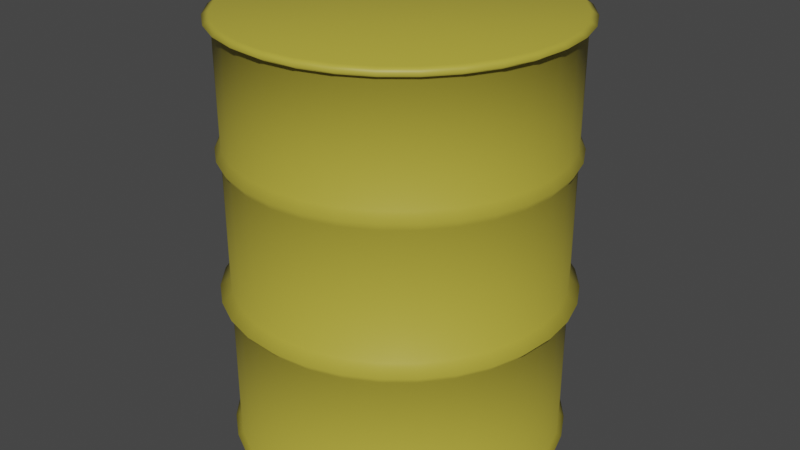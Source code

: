 # Source: Yellow_Barrel.blend  (saved by Blender 3.1.7; exported with 4.5.12 LTS)
import bpy
from mathutils import Matrix  # noqa: F401  (used for matrix-valued properties, if any)

bpy.ops.wm.read_factory_settings(use_empty=True)
scene = bpy.context.scene
scene.name = 'Scene'

# ---- collections
col_collection = bpy.data.collections.new('Collection'); scene.collection.children.link(col_collection)

# ---- materials (node trees are filled in below, after node groups)
mat_material_001 = bpy.data.materials.new('Material.001')
mat_material_001.use_transparent_shadow = False

# ---- material node trees
mat_material_001.use_nodes = True; mat_material_001.node_tree.nodes.clear()
_N = mat_material_001.node_tree.nodes; _L = mat_material_001.node_tree.links
n0 = _N.new('ShaderNodeBsdfPrincipled'); n0.name = 'Principled BSDF'; n0.location = (10, 300)
n0.distribution = 'GGX'
n0.subsurface_method = 'RANDOM_WALK_SKIN'
n0.inputs[0].default_value = (0.4735, 0.402, 0.04667, 1.0)
n0.inputs[3].default_value = 1.45
n0.inputs[27].default_value = (0.0, 0.0, 0.0, 1.0)
n0.inputs[28].default_value = 1.0
n1 = _N.new('ShaderNodeOutputMaterial'); n1.name = 'Material Output'; n1.location = (300, 300)
_L.new(n0.outputs[0], n1.inputs[0])
n1.is_active_output = True

# ---- world
world_world = bpy.data.worlds.new('World'); scene.world = world_world
world_world.use_nodes = True; world_world.node_tree.nodes.clear()
_N = world_world.node_tree.nodes; _L = world_world.node_tree.links
n0 = _N.new('ShaderNodeOutputWorld'); n0.name = 'World Output'; n0.location = (300, 300)
n1 = _N.new('ShaderNodeBackground'); n1.name = 'Background'; n1.location = (10, 300)
n1.inputs[0].default_value = (0.05088, 0.05088, 0.05088, 1.0)
_L.new(n1.outputs[0], n0.inputs[0])
n0.is_active_output = True
world_world.color = (0.05088, 0.05088, 0.05088)
world_world.use_sun_shadow = False
world_world.sun_shadow_jitter_overblur = 0.0

# ---- meshes
me_cylinder = bpy.data.meshes.new('Cylinder')
me_cylinder.from_pydata([(0.0, 1.0, -1.0), (0.0, 1.0, 1.0), (0.1951, 0.9808, -1.0), (0.1951, 0.9808, 1.0), (0.3827, 0.9239, -1.0), (0.3827, 0.9239, 1.0), (0.5556, 0.8315, -1.0), (0.5556, 0.8315, 1.0), (0.7071, 0.7071, -1.0), (0.7071, 0.7071, 1.0), (0.8315, 0.5556, -1.0), (0.8315, 0.5556, 1.0), (0.9239, 0.3827, -1.0), (0.9239, 0.3827, 1.0), (0.9808, 0.1951, -1.0), (0.9808, 0.1951, 1.0), (1.0, -4.371e-08, -1.0), (1.0, -4.371e-08, 1.0), (0.9808, -0.1951, -1.0), (0.9808, -0.1951, 1.0), (0.9239, -0.3827, -1.0), (0.9239, -0.3827, 1.0), (0.8315, -0.5556, -1.0), (0.8315, -0.5556, 1.0), (0.7071, -0.7071, -1.0), (0.7071, -0.7071, 1.0), (0.5556, -0.8315, -1.0), (0.5556, -0.8315, 1.0), (0.3827, -0.9239, -1.0), (0.3827, -0.9239, 1.0), (0.1951, -0.9808, -1.0), (0.1951, -0.9808, 1.0), (-8.742e-08, -1.0, -1.0), (-8.742e-08, -1.0, 1.0), (-0.1951, -0.9808, -1.0), (-0.1951, -0.9808, 1.0), (-0.3827, -0.9239, -1.0), (-0.3827, -0.9239, 1.0), (-0.5556, -0.8315, -1.0), (-0.5556, -0.8315, 1.0), (-0.7071, -0.7071, -1.0), (-0.7071, -0.7071, 1.0), (-0.8315, -0.5556, -1.0), (-0.8315, -0.5556, 1.0), (-0.9239, -0.3827, -1.0), (-0.9239, -0.3827, 1.0), (-0.9808, -0.1951, -1.0), (-0.9808, -0.1951, 1.0), (-1.0, 1.192e-08, -1.0), (-1.0, 1.192e-08, 1.0), (-0.9808, 0.1951, -1.0), (-0.9808, 0.1951, 1.0), (-0.9239, 0.3827, -1.0), (-0.9239, 0.3827, 1.0), (-0.8315, 0.5556, -1.0), (-0.8315, 0.5556, 1.0), (-0.7071, 0.7071, -1.0), (-0.7071, 0.7071, 1.0), (-0.5556, 0.8315, -1.0), (-0.5556, 0.8315, 1.0), (-0.3827, 0.9239, -1.0), (-0.3827, 0.9239, 1.0), (-0.1951, 0.9808, -1.0), (-0.1951, 0.9808, 1.0), (-1.094e-09, 1.061, -0.2642), (-4.432e-10, 1.031, 0.4024), (0.2012, 1.011, 0.4024), (0.207, 1.041, -0.2642), (0.3946, 0.9527, 0.4024), (0.4061, 0.9805, -0.2642), (0.5729, 0.8574, 0.4024), (0.5896, 0.8824, -0.2642), (0.7291, 0.7291, 0.4024), (0.7504, 0.7504, -0.2642), (0.8574, 0.5729, 0.4024), (0.8824, 0.5896, -0.2642), (0.9527, 0.3946, 0.4024), (0.9805, 0.4061, -0.2642), (1.011, 0.2012, 0.4024), (1.041, 0.207, -0.2642), (1.031, -4.447e-08, 0.4024), (1.061, -4.54e-08, -0.2642), (1.011, -0.2012, 0.4024), (1.041, -0.207, -0.2642), (0.9527, -0.3946, 0.4024), (0.9805, -0.4061, -0.2642), (0.8574, -0.5729, 0.4024), (0.8824, -0.5896, -0.2642), (0.7291, -0.7291, 0.4024), (0.7504, -0.7504, -0.2642), (0.5729, -0.8574, 0.4024), (0.5896, -0.8824, -0.2642), (0.3946, -0.9527, 0.4024), (0.4061, -0.9805, -0.2642), (0.2012, -1.011, 0.4024), (0.207, -1.041, -0.2642), (-9.059e-08, -1.031, 0.4024), (-9.387e-08, -1.061, -0.2642), (-0.2012, -1.011, 0.4024), (-0.207, -1.041, -0.2642), (-0.3946, -0.9527, 0.4024), (-0.4061, -0.9805, -0.2642), (-0.5729, -0.8574, 0.4024), (-0.5896, -0.8824, -0.2642), (-0.7291, -0.7291, 0.4024), (-0.7504, -0.7504, -0.2642), (-0.8574, -0.5729, 0.4024), (-0.8824, -0.5896, -0.2642), (-0.9527, -0.3946, 0.4024), (-0.9805, -0.4061, -0.2642), (-1.011, -0.2012, 0.4024), (-1.041, -0.207, -0.2642), (-1.031, 1.29e-08, 0.4024), (-1.061, 1.365e-08, -0.2642), (-1.011, 0.2012, 0.4024), (-1.041, 0.207, -0.2642), (-0.9527, 0.3946, 0.4024), (-0.9805, 0.4061, -0.2642), (-0.8574, 0.5729, 0.4024), (-0.8824, 0.5896, -0.2642), (-0.7291, 0.7291, 0.4024), (-0.7504, 0.7504, -0.2642), (-0.5729, 0.8574, 0.4024), (-0.5896, 0.8824, -0.2642), (-0.3946, 0.9527, 0.4024), (-0.4061, 0.9805, -0.2642), (-0.2012, 1.011, 0.4024), (-0.207, 1.041, -0.2642), (0.0, 1.0, 0.4434), (0.1951, 0.9808, 0.4434), (0.3827, 0.9239, 0.4434), (0.5556, 0.8315, 0.4434), (0.7071, 0.7071, 0.4434), (0.8315, 0.5556, 0.4434), (0.9239, 0.3827, 0.4434), (0.9808, 0.1951, 0.4434), (1.0, -4.371e-08, 0.4434), (0.9808, -0.1951, 0.4434), (0.9239, -0.3827, 0.4434), (0.8315, -0.5556, 0.4434), (0.7071, -0.7071, 0.4434), (0.5556, -0.8315, 0.4434), (0.3827, -0.9239, 0.4434), (0.1951, -0.9808, 0.4434), (-8.742e-08, -1.0, 0.4434), (-0.1951, -0.9808, 0.4434), (-0.3827, -0.9239, 0.4434), (-0.5556, -0.8315, 0.4434), (-0.7071, -0.7071, 0.4434), (-0.8315, -0.5556, 0.4434), (-0.9239, -0.3827, 0.4434), (-0.9808, -0.1951, 0.4434), (-1.0, 1.192e-08, 0.4434), (-0.9808, 0.1951, 0.4434), (-0.9239, 0.3827, 0.4434), (-0.8315, 0.5556, 0.4434), (-0.7071, 0.7071, 0.4434), (-0.5556, 0.8315, 0.4434), (-0.3827, 0.9239, 0.4434), (-0.1951, 0.9808, 0.4434), (0.0, 1.0, 0.3659), (0.1951, 0.9808, 0.3659), (0.3827, 0.9239, 0.3659), (0.5556, 0.8315, 0.3659), (0.7071, 0.7071, 0.3659), (0.8315, 0.5556, 0.3659), (0.9239, 0.3827, 0.3659), (0.9808, 0.1951, 0.3659), (1.0, -4.371e-08, 0.3659), (0.9808, -0.1951, 0.3659), (0.9239, -0.3827, 0.3659), (0.8315, -0.5556, 0.3659), (0.7071, -0.7071, 0.3659), (0.5556, -0.8315, 0.3659), (0.3827, -0.9239, 0.3659), (0.1951, -0.9808, 0.3659), (-8.742e-08, -1.0, 0.3659), (-0.1951, -0.9808, 0.3659), (-0.3827, -0.9239, 0.3659), (-0.5556, -0.8315, 0.3659), (-0.7071, -0.7071, 0.3659), (-0.8315, -0.5556, 0.3659), (-0.9239, -0.3827, 0.3659), (-0.9808, -0.1951, 0.3659), (-1.0, 1.192e-08, 0.3659), (-0.9808, 0.1951, 0.3659), (-0.9239, 0.3827, 0.3659), (-0.8315, 0.5556, 0.3659), (-0.7071, 0.7071, 0.3659), (-0.5556, 0.8315, 0.3659), (-0.3827, 0.9239, 0.3659), (-0.1951, 0.9808, 0.3659), (0.1951, 0.9808, -0.2233), (0.3827, 0.9239, -0.2233), (0.5556, 0.8315, -0.2233), (0.7071, 0.7071, -0.2233), (0.8315, 0.5556, -0.2233), (0.9239, 0.3827, -0.2233), (0.9808, 0.1951, -0.2233), (1.0, -4.371e-08, -0.2233), (0.9808, -0.1951, -0.2233), (0.9239, -0.3827, -0.2233), (0.8315, -0.5556, -0.2233), (0.7071, -0.7071, -0.2233), (0.5556, -0.8315, -0.2233), (0.3827, -0.9239, -0.2233), (0.1951, -0.9808, -0.2233), (-8.742e-08, -1.0, -0.2233), (-0.1951, -0.9808, -0.2233), (-0.3827, -0.9239, -0.2233), (-0.5556, -0.8315, -0.2233), (-0.7071, -0.7071, -0.2233), (-0.8315, -0.5556, -0.2233), (-0.9239, -0.3827, -0.2233), (-0.9808, -0.1951, -0.2233), (-1.0, 1.192e-08, -0.2233), (-0.9808, 0.1951, -0.2233), (-0.9239, 0.3827, -0.2233), (-0.8315, 0.5556, -0.2233), (-0.7071, 0.7071, -0.2233), (-0.5556, 0.8315, -0.2233), (-0.3827, 0.9239, -0.2233), (-0.1951, 0.9808, -0.2233), (0.0, 1.0, -0.2233), (0.1951, 0.9808, -0.3133), (0.3827, 0.9239, -0.3133), (0.5556, 0.8315, -0.3133), (0.7071, 0.7071, -0.3133), (0.8315, 0.5556, -0.3133), (0.9239, 0.3827, -0.3133), (0.9808, 0.1951, -0.3133), (1.0, -4.371e-08, -0.3133), (0.9808, -0.1951, -0.3133), (0.9239, -0.3827, -0.3133), (0.8315, -0.5556, -0.3133), (0.7071, -0.7071, -0.3133), (0.5556, -0.8315, -0.3133), (0.3827, -0.9239, -0.3133), (0.1951, -0.9808, -0.3133), (-8.742e-08, -1.0, -0.3133), (-0.1951, -0.9808, -0.3133), (-0.3827, -0.9239, -0.3133), (-0.5556, -0.8315, -0.3133), (-0.7071, -0.7071, -0.3133), (-0.8315, -0.5556, -0.3133), (-0.9239, -0.3827, -0.3133), (-0.9808, -0.1951, -0.3133), (-1.0, 1.192e-08, -0.3133), (-0.9808, 0.1951, -0.3133), (-0.9239, 0.3827, -0.3133), (-0.8315, 0.5556, -0.3133), (-0.7071, 0.7071, -0.3133), (-0.5556, 0.8315, -0.3133), (-0.3827, 0.9239, -0.3133), (-0.1951, 0.9808, -0.3133), (0.0, 1.0, -0.3133), (0.0, 1.0, 0.9604), (0.1951, 0.9808, 0.9604), (0.3827, 0.9239, 0.9604), (0.5556, 0.8315, 0.9604), (0.7071, 0.7071, 0.9604), (0.8315, 0.5556, 0.9604), (0.9239, 0.3827, 0.9604), (0.9808, 0.1951, 0.9604), (1.0, -4.371e-08, 0.9604), (0.9808, -0.1951, 0.9604), (0.9239, -0.3827, 0.9604), (0.8315, -0.5556, 0.9604), (0.7071, -0.7071, 0.9604), (0.5556, -0.8315, 0.9604), (0.3827, -0.9239, 0.9604), (0.1951, -0.9808, 0.9604), (-8.742e-08, -1.0, 0.9604), (-0.1951, -0.9808, 0.9604), (-0.3827, -0.9239, 0.9604), (-0.5556, -0.8315, 0.9604), (-0.7071, -0.7071, 0.9604), (-0.8315, -0.5556, 0.9604), (-0.9239, -0.3827, 0.9604), (-0.9808, -0.1951, 0.9604), (-1.0, 1.192e-08, 0.9604), (-0.9808, 0.1951, 0.9604), (-0.9239, 0.3827, 0.9604), (-0.8315, 0.5556, 0.9604), (-0.7071, 0.7071, 0.9604), (-0.5556, 0.8315, 0.9604), (-0.3827, 0.9239, 0.9604), (-0.1951, 0.9808, 0.9604), (0.1951, 0.9808, -0.9687), (0.3827, 0.9239, -0.9687), (0.5556, 0.8315, -0.9687), (0.7071, 0.7071, -0.9687), (0.8315, 0.5556, -0.9687), (0.9239, 0.3827, -0.9687), (0.9808, 0.1951, -0.9687), (1.0, -4.371e-08, -0.9687), (0.9808, -0.1951, -0.9687), (0.9239, -0.3827, -0.9687), (0.8315, -0.5556, -0.9687), (0.7071, -0.7071, -0.9687), (0.5556, -0.8315, -0.9687), (0.3827, -0.9239, -0.9687), (0.1951, -0.9808, -0.9687), (-8.742e-08, -1.0, -0.9687), (-0.1951, -0.9808, -0.9687), (-0.3827, -0.9239, -0.9687), (-0.5556, -0.8315, -0.9687), (-0.7071, -0.7071, -0.9687), (-0.8315, -0.5556, -0.9687), (-0.9239, -0.3827, -0.9687), (-0.9808, -0.1951, -0.9687), (-1.0, 1.192e-08, -0.9687), (-0.9808, 0.1951, -0.9687), (-0.9239, 0.3827, -0.9687), (-0.8315, 0.5556, -0.9687), (-0.7071, 0.7071, -0.9687), (-0.5556, 0.8315, -0.9687), (-0.3827, 0.9239, -0.9687), (-0.1951, 0.9808, -0.9687), (0.0, 1.0, -0.9687), (-1.213e-09, 1.044, 0.9802), (0.2038, 1.024, 0.9802), (0.3997, 0.965, 0.9802), (0.5803, 0.8685, 0.9802), (0.7386, 0.7386, 0.9802), (0.8685, 0.5803, 0.9802), (0.965, 0.3997, 0.9802), (1.024, 0.2038, 0.9802), (1.044, -4.508e-08, 0.9802), (1.024, -0.2038, 0.9802), (0.965, -0.3997, 0.9802), (0.8685, -0.5803, 0.9802), (0.7386, -0.7386, 0.9802), (0.5803, -0.8685, 0.9802), (0.3997, -0.965, 0.9802), (0.2038, -1.024, 0.9802), (-9.252e-08, -1.044, 0.9802), (-0.2038, -1.024, 0.9802), (-0.3997, -0.965, 0.9802), (-0.5803, -0.8685, 0.9802), (-0.7386, -0.7386, 0.9802), (-0.8685, -0.5803, 0.9802), (-0.965, -0.3997, 0.9802), (-1.024, -0.2038, 0.9802), (-1.044, 1.303e-08, 0.9802), (-1.024, 0.2038, 0.9802), (-0.965, 0.3997, 0.9802), (-0.8685, 0.5803, 0.9802), (-0.7386, 0.7386, 0.9802), (-0.5803, 0.8685, 0.9802), (-0.3997, 0.965, 0.9802), (-0.2038, 1.024, 0.9802), (0.2012, 1.012, -0.9843), (0.3947, 0.9528, -0.9843), (0.573, 0.8575, -0.9843), (0.7293, 0.7293, -0.9843), (0.8575, 0.573, -0.9843), (0.9528, 0.3947, -0.9843), (1.012, 0.2012, -0.9843), (1.031, -4.461e-08, -0.9843), (1.012, -0.2012, -0.9843), (0.9528, -0.3947, -0.9843), (0.8575, -0.573, -0.9843), (0.7293, -0.7293, -0.9843), (0.573, -0.8575, -0.9843), (0.3947, -0.9528, -0.9843), (0.2012, -1.012, -0.9843), (-9.06e-08, -1.031, -0.9843), (-0.2012, -1.012, -0.9843), (-0.3947, -0.9528, -0.9843), (-0.573, -0.8575, -0.9843), (-0.7293, -0.7293, -0.9843), (-0.8575, -0.573, -0.9843), (-0.9528, -0.3947, -0.9843), (-1.012, -0.2012, -0.9843), (-1.031, 1.277e-08, -0.9843), (-1.012, 0.2012, -0.9843), (-0.9528, 0.3947, -0.9843), (-0.8575, 0.573, -0.9843), (-0.7293, 0.7293, -0.9843), (-0.573, 0.8575, -0.9843), (-0.3947, 0.9528, -0.9843), (-0.2012, 1.012, -0.9843), (-4.376e-10, 1.031, -0.9843)], [], [(320, 1, 3, 321), (321, 3, 5, 322), (322, 5, 7, 323), (323, 7, 9, 324), (324, 9, 11, 325), (325, 11, 13, 326), (326, 13, 15, 327), (327, 15, 17, 328), (328, 17, 19, 329), (329, 19, 21, 330), (330, 21, 23, 331), (331, 23, 25, 332), (332, 25, 27, 333), (333, 27, 29, 334), (334, 29, 31, 335), (335, 31, 33, 336), (336, 33, 35, 337), (337, 35, 37, 338), (338, 37, 39, 339), (339, 39, 41, 340), (340, 41, 43, 341), (341, 43, 45, 342), (342, 45, 47, 343), (343, 47, 49, 344), (344, 49, 51, 345), (345, 51, 53, 346), (346, 53, 55, 347), (347, 55, 57, 348), (348, 57, 59, 349), (349, 59, 61, 350), (3, 1, 63, 61, 59, 57, 55, 53, 51, 49, 47, 45, 43, 41, 39, 37, 35, 33, 31, 29, 27, 25, 23, 21, 19, 17, 15, 13, 11, 9, 7, 5), (350, 61, 63, 351), (351, 63, 1, 320), (0, 2, 4, 6, 8, 10, 12, 14, 16, 18, 20, 22, 24, 26, 28, 30, 32, 34, 36, 38, 40, 42, 44, 46, 48, 50, 52, 54, 56, 58, 60, 62), (254, 127, 64, 255), (191, 126, 65, 160), (253, 125, 127, 254), (190, 124, 126, 191), (252, 123, 125, 253), (189, 122, 124, 190), (251, 121, 123, 252), (188, 120, 122, 189), (250, 119, 121, 251), (187, 118, 120, 188), (249, 117, 119, 250), (186, 116, 118, 187), (248, 115, 117, 249), (185, 114, 116, 186), (247, 113, 115, 248), (184, 112, 114, 185), (246, 111, 113, 247), (183, 110, 112, 184), (245, 109, 111, 246), (182, 108, 110, 183), (244, 107, 109, 245), (181, 106, 108, 182), (243, 105, 107, 244), (180, 104, 106, 181), (242, 103, 105, 243), (179, 102, 104, 180), (241, 101, 103, 242), (178, 100, 102, 179), (240, 99, 101, 241), (177, 98, 100, 178), (239, 97, 99, 240), (176, 96, 98, 177), (238, 95, 97, 239), (175, 94, 96, 176), (237, 93, 95, 238), (174, 92, 94, 175), (236, 91, 93, 237), (173, 90, 92, 174), (235, 89, 91, 236), (172, 88, 90, 173), (234, 87, 89, 235), (171, 86, 88, 172), (233, 85, 87, 234), (170, 84, 86, 171), (232, 83, 85, 233), (169, 82, 84, 170), (231, 81, 83, 232), (168, 80, 82, 169), (230, 79, 81, 231), (167, 78, 80, 168), (229, 77, 79, 230), (166, 76, 78, 167), (228, 75, 77, 229), (165, 74, 76, 166), (227, 73, 75, 228), (164, 72, 74, 165), (226, 71, 73, 227), (163, 70, 72, 164), (225, 69, 71, 226), (162, 68, 70, 163), (224, 67, 69, 225), (161, 66, 68, 162), (255, 64, 67, 224), (160, 65, 66, 161), (126, 159, 128, 65), (124, 158, 159, 126), (122, 157, 158, 124), (120, 156, 157, 122), (118, 155, 156, 120), (116, 154, 155, 118), (114, 153, 154, 116), (112, 152, 153, 114), (110, 151, 152, 112), (108, 150, 151, 110), (106, 149, 150, 108), (104, 148, 149, 106), (102, 147, 148, 104), (100, 146, 147, 102), (98, 145, 146, 100), (96, 144, 145, 98), (94, 143, 144, 96), (92, 142, 143, 94), (90, 141, 142, 92), (88, 140, 141, 90), (86, 139, 140, 88), (84, 138, 139, 86), (82, 137, 138, 84), (80, 136, 137, 82), (78, 135, 136, 80), (76, 134, 135, 78), (74, 133, 134, 76), (72, 132, 133, 74), (70, 131, 132, 72), (68, 130, 131, 70), (66, 129, 130, 68), (65, 128, 129, 66), (223, 160, 161, 192), (192, 161, 162, 193), (193, 162, 163, 194), (194, 163, 164, 195), (195, 164, 165, 196), (196, 165, 166, 197), (197, 166, 167, 198), (198, 167, 168, 199), (199, 168, 169, 200), (200, 169, 170, 201), (201, 170, 171, 202), (202, 171, 172, 203), (203, 172, 173, 204), (204, 173, 174, 205), (205, 174, 175, 206), (206, 175, 176, 207), (207, 176, 177, 208), (208, 177, 178, 209), (209, 178, 179, 210), (210, 179, 180, 211), (211, 180, 181, 212), (212, 181, 182, 213), (213, 182, 183, 214), (214, 183, 184, 215), (215, 184, 185, 216), (216, 185, 186, 217), (217, 186, 187, 218), (218, 187, 188, 219), (219, 188, 189, 220), (220, 189, 190, 221), (221, 190, 191, 222), (222, 191, 160, 223), (127, 222, 223, 64), (125, 221, 222, 127), (123, 220, 221, 125), (121, 219, 220, 123), (119, 218, 219, 121), (117, 217, 218, 119), (115, 216, 217, 117), (113, 215, 216, 115), (111, 214, 215, 113), (109, 213, 214, 111), (107, 212, 213, 109), (105, 211, 212, 107), (103, 210, 211, 105), (101, 209, 210, 103), (99, 208, 209, 101), (97, 207, 208, 99), (95, 206, 207, 97), (93, 205, 206, 95), (91, 204, 205, 93), (89, 203, 204, 91), (87, 202, 203, 89), (85, 201, 202, 87), (83, 200, 201, 85), (81, 199, 200, 83), (79, 198, 199, 81), (77, 197, 198, 79), (75, 196, 197, 77), (73, 195, 196, 75), (71, 194, 195, 73), (69, 193, 194, 71), (67, 192, 193, 69), (64, 223, 192, 67), (319, 255, 224, 288), (288, 224, 225, 289), (289, 225, 226, 290), (290, 226, 227, 291), (291, 227, 228, 292), (292, 228, 229, 293), (293, 229, 230, 294), (294, 230, 231, 295), (295, 231, 232, 296), (296, 232, 233, 297), (297, 233, 234, 298), (298, 234, 235, 299), (299, 235, 236, 300), (300, 236, 237, 301), (301, 237, 238, 302), (302, 238, 239, 303), (303, 239, 240, 304), (304, 240, 241, 305), (305, 241, 242, 306), (306, 242, 243, 307), (307, 243, 244, 308), (308, 244, 245, 309), (309, 245, 246, 310), (310, 246, 247, 311), (311, 247, 248, 312), (312, 248, 249, 313), (313, 249, 250, 314), (314, 250, 251, 315), (315, 251, 252, 316), (316, 252, 253, 317), (317, 253, 254, 318), (318, 254, 255, 319), (159, 287, 256, 128), (158, 286, 287, 159), (157, 285, 286, 158), (156, 284, 285, 157), (155, 283, 284, 156), (154, 282, 283, 155), (153, 281, 282, 154), (152, 280, 281, 153), (151, 279, 280, 152), (150, 278, 279, 151), (149, 277, 278, 150), (148, 276, 277, 149), (147, 275, 276, 148), (146, 274, 275, 147), (145, 273, 274, 146), (144, 272, 273, 145), (143, 271, 272, 144), (142, 270, 271, 143), (141, 269, 270, 142), (140, 268, 269, 141), (139, 267, 268, 140), (138, 266, 267, 139), (137, 265, 266, 138), (136, 264, 265, 137), (135, 263, 264, 136), (134, 262, 263, 135), (133, 261, 262, 134), (132, 260, 261, 133), (131, 259, 260, 132), (130, 258, 259, 131), (129, 257, 258, 130), (128, 256, 257, 129), (382, 318, 319, 383), (381, 317, 318, 382), (380, 316, 317, 381), (379, 315, 316, 380), (378, 314, 315, 379), (377, 313, 314, 378), (376, 312, 313, 377), (375, 311, 312, 376), (374, 310, 311, 375), (373, 309, 310, 374), (372, 308, 309, 373), (371, 307, 308, 372), (370, 306, 307, 371), (369, 305, 306, 370), (368, 304, 305, 369), (367, 303, 304, 368), (366, 302, 303, 367), (365, 301, 302, 366), (364, 300, 301, 365), (363, 299, 300, 364), (362, 298, 299, 363), (361, 297, 298, 362), (360, 296, 297, 361), (359, 295, 296, 360), (358, 294, 295, 359), (357, 293, 294, 358), (356, 292, 293, 357), (355, 291, 292, 356), (354, 290, 291, 355), (353, 289, 290, 354), (352, 288, 289, 353), (383, 319, 288, 352), (287, 351, 320, 256), (286, 350, 351, 287), (285, 349, 350, 286), (284, 348, 349, 285), (283, 347, 348, 284), (282, 346, 347, 283), (281, 345, 346, 282), (280, 344, 345, 281), (279, 343, 344, 280), (278, 342, 343, 279), (277, 341, 342, 278), (276, 340, 341, 277), (275, 339, 340, 276), (274, 338, 339, 275), (273, 337, 338, 274), (272, 336, 337, 273), (271, 335, 336, 272), (270, 334, 335, 271), (269, 333, 334, 270), (268, 332, 333, 269), (267, 331, 332, 268), (266, 330, 331, 267), (265, 329, 330, 266), (264, 328, 329, 265), (263, 327, 328, 264), (262, 326, 327, 263), (261, 325, 326, 262), (260, 324, 325, 261), (259, 323, 324, 260), (258, 322, 323, 259), (257, 321, 322, 258), (256, 320, 321, 257), (0, 383, 352, 2), (2, 352, 353, 4), (4, 353, 354, 6), (6, 354, 355, 8), (8, 355, 356, 10), (10, 356, 357, 12), (12, 357, 358, 14), (14, 358, 359, 16), (16, 359, 360, 18), (18, 360, 361, 20), (20, 361, 362, 22), (22, 362, 363, 24), (24, 363, 364, 26), (26, 364, 365, 28), (28, 365, 366, 30), (30, 366, 367, 32), (32, 367, 368, 34), (34, 368, 369, 36), (36, 369, 370, 38), (38, 370, 371, 40), (40, 371, 372, 42), (42, 372, 373, 44), (44, 373, 374, 46), (46, 374, 375, 48), (48, 375, 376, 50), (50, 376, 377, 52), (52, 377, 378, 54), (54, 378, 379, 56), (56, 379, 380, 58), (58, 380, 381, 60), (60, 381, 382, 62), (62, 382, 383, 0)])
me_cylinder.polygons.foreach_set('use_smooth', [True] * 354)
_uv = me_cylinder.uv_layers.new(name='UVMap')
_uv.uv.foreach_set('vector', [1.0, 0.9951, 1.0, 1.0, 0.9688, 1.0, 0.9688, 0.9951, 0.9688, 0.9951, 0.9688, 1.0, 0.9375, 1.0, 0.9375, 0.9951, 0.9375, 0.9951, 0.9375, 1.0, 0.9062, 1.0, 0.9062, 0.9951, 0.9062, 0.9951, 0.9062, 1.0, 0.875, 1.0, 0.875, 0.9951, 0.875, 0.9951, 0.875, 1.0, 0.8438, 1.0, 0.8438, 0.9951, 0.8438, 0.9951, 0.8438, 1.0, 0.8125, 1.0, 0.8125, 0.9951, 0.8125, 0.9951, 0.8125, 1.0, 0.7812, 1.0, 0.7812, 0.9951, 0.7812, 0.9951, 0.7812, 1.0, 0.75, 1.0, 0.75, 0.9951, 0.75, 0.9951, 0.75, 1.0, 0.7188, 1.0, 0.7188, 0.9951, 0.7188, 0.9951, 0.7188, 1.0, 0.6875, 1.0, 0.6875, 0.9951, 0.6875, 0.9951, 0.6875, 1.0, 0.6562, 1.0, 0.6562, 0.9951, 0.6562, 0.9951, 0.6562, 1.0, 0.625, 1.0, 0.625, 0.9951, 0.625, 0.9951, 0.625, 1.0, 0.5938, 1.0, 0.5938, 0.9951, 0.5938, 0.9951, 0.5938, 1.0, 0.5625, 1.0, 0.5625, 0.9951, 0.5625, 0.9951, 0.5625, 1.0, 0.5312, 1.0, 0.5312, 0.9951, 0.5312, 0.9951, 0.5312, 1.0, 0.5, 1.0, 0.5, 0.9951, 0.5, 0.9951, 0.5, 1.0, 0.4688, 1.0, 0.4688, 0.9951, 0.4688, 0.9951, 0.4688, 1.0, 0.4375, 1.0, 0.4375, 0.9951, 0.4375, 0.9951, 0.4375, 1.0, 0.4062, 1.0, 0.4062, 0.9951, 0.4062, 0.9951, 0.4062, 1.0, 0.375, 1.0, 0.375, 0.9951, 0.375, 0.9951, 0.375, 1.0, 0.3438, 1.0, 0.3438, 0.9951, 0.3438, 0.9951, 0.3438, 1.0, 0.3125, 1.0, 0.3125, 0.9951, 0.3125, 0.9951, 0.3125, 1.0, 0.2812, 1.0, 0.2812, 0.9951, 0.2812, 0.9951, 0.2812, 1.0, 0.25, 1.0, 0.25, 0.9951, 0.25, 0.9951, 0.25, 1.0, 0.2188, 1.0, 0.2188, 0.9951, 0.2188, 0.9951, 0.2188, 1.0, 0.1875, 1.0, 0.1875, 0.9951, 0.1875, 0.9951, 0.1875, 1.0, 0.1562, 1.0, 0.1562, 0.9951, 0.1562, 0.9951, 0.1562, 1.0, 0.125, 1.0, 0.125, 0.9951, 0.125, 0.9951, 0.125, 1.0, 0.09375, 1.0, 0.09375, 0.9951, 0.09375, 0.9951, 0.09375, 1.0, 0.0625, 1.0, 0.0625, 0.9951, 0.2968, 0.4854, 0.25, 0.49, 0.2032, 0.4854, 0.1582, 0.4717, 0.1167, 0.4496, 0.08029, 0.4197, 0.05045, 0.3833, 0.02827, 0.3418, 0.01461, 0.2968, 0.01, 0.25, 0.01461, 0.2032, 0.02827, 0.1582, 0.05045, 0.1167, 0.08029, 0.08029, 0.1167, 0.05045, 0.1582, 0.02827, 0.2032, 0.01461, 0.25, 0.01, 0.2968, 0.01461, 0.3418, 0.02827, 0.3833, 0.05045, 0.4197, 0.08029, 0.4496, 0.1167, 0.4717, 0.1582, 0.4854, 0.2032, 0.49, 0.25, 0.4854, 0.2968, 0.4717, 0.3418, 0.4496, 0.3833, 0.4197, 0.4197, 0.3833, 0.4496, 0.3418, 0.4717, 0.0625, 0.9951, 0.0625, 1.0, 0.03125, 1.0, 0.03125, 0.9951, 0.03125, 0.9951, 0.03125, 1.0, 0.0, 1.0, 0.0, 0.9951, 0.75, 0.49, 0.7968, 0.4854, 0.8418, 0.4717, 0.8833, 0.4496, 0.9197, 0.4197, 0.9496, 0.3833, 0.9717, 0.3418, 0.9854, 0.2968, 0.99, 0.25, 0.9854, 0.2032, 0.9717, 0.1582, 0.9496, 0.1167, 0.9197, 0.08029, 0.8833, 0.05045, 0.8418, 0.02827, 0.7968, 0.01461, 0.75, 0.01, 0.7032, 0.01461, 0.6582, 0.02827, 0.6167, 0.05045, 0.5803, 0.08029, 0.5504, 0.1167, 0.5283, 0.1582, 0.5146, 0.2032, 0.51, 0.25, 0.5146, 0.2968, 0.5283, 0.3418, 0.5504, 0.3833, 0.5803, 0.4197, 0.6167, 0.4496, 0.6582, 0.4717, 0.7032, 0.4854, 0.03125, 0.6717, 0.03125, 0.6839, 0.0, 0.6839, 0.0, 0.6717, 0.03125, 0.8415, 0.03125, 0.8506, 0.0, 0.8506, 0.0, 0.8415, 0.0625, 0.6717, 0.0625, 0.6839, 0.03125, 0.6839, 0.03125, 0.6717, 0.0625, 0.8415, 0.0625, 0.8506, 0.03125, 0.8506, 0.03125, 0.8415, 0.09375, 0.6717, 0.09375, 0.6839, 0.0625, 0.6839, 0.0625, 0.6717, 0.09375, 0.8415, 0.09375, 0.8506, 0.0625, 0.8506, 0.0625, 0.8415, 0.125, 0.6717, 0.125, 0.6839, 0.09375, 0.6839, 0.09375, 0.6717, 0.125, 0.8415, 0.125, 0.8506, 0.09375, 0.8506, 0.09375, 0.8415, 0.1562, 0.6717, 0.1562, 0.6839, 0.125, 0.6839, 0.125, 0.6717, 0.1562, 0.8415, 0.1562, 0.8506, 0.125, 0.8506, 0.125, 0.8415, 0.1875, 0.6717, 0.1875, 0.6839, 0.1562, 0.6839, 0.1562, 0.6717, 0.1875, 0.8415, 0.1875, 0.8506, 0.1562, 0.8506, 0.1562, 0.8415, 0.2188, 0.6717, 0.2188, 0.6839, 0.1875, 0.6839, 0.1875, 0.6717, 0.2188, 0.8415, 0.2188, 0.8506, 0.1875, 0.8506, 0.1875, 0.8415, 0.25, 0.6717, 0.25, 0.6839, 0.2188, 0.6839, 0.2188, 0.6717, 0.25, 0.8415, 0.25, 0.8506, 0.2188, 0.8506, 0.2188, 0.8415, 0.2812, 0.6717, 0.2812, 0.6839, 0.25, 0.6839, 0.25, 0.6717, 0.2812, 0.8415, 0.2812, 0.8506, 0.25, 0.8506, 0.25, 0.8415, 0.3125, 0.6717, 0.3125, 0.6839, 0.2812, 0.6839, 0.2812, 0.6717, 0.3125, 0.8415, 0.3125, 0.8506, 0.2812, 0.8506, 0.2812, 0.8415, 0.3438, 0.6717, 0.3438, 0.6839, 0.3125, 0.6839, 0.3125, 0.6717, 0.3438, 0.8415, 0.3438, 0.8506, 0.3125, 0.8506, 0.3125, 0.8415, 0.375, 0.6717, 0.375, 0.6839, 0.3438, 0.6839, 0.3438, 0.6717, 0.375, 0.8415, 0.375, 0.8506, 0.3438, 0.8506, 0.3438, 0.8415, 0.4062, 0.6717, 0.4062, 0.6839, 0.375, 0.6839, 0.375, 0.6717, 0.4063, 0.8415, 0.4063, 0.8506, 0.375, 0.8506, 0.375, 0.8415, 0.4375, 0.6717, 0.4375, 0.6839, 0.4062, 0.6839, 0.4062, 0.6717, 0.4375, 0.8415, 0.4375, 0.8506, 0.4063, 0.8506, 0.4063, 0.8415, 0.4688, 0.6717, 0.4688, 0.6839, 0.4375, 0.6839, 0.4375, 0.6717, 0.4688, 0.8415, 0.4688, 0.8506, 0.4375, 0.8506, 0.4375, 0.8415, 0.5, 0.6717, 0.5, 0.6839, 0.4688, 0.6839, 0.4688, 0.6717, 0.5, 0.8415, 0.5, 0.8506, 0.4688, 0.8506, 0.4688, 0.8415, 0.5312, 0.6717, 0.5312, 0.6839, 0.5, 0.6839, 0.5, 0.6717, 0.5312, 0.8415, 0.5312, 0.8506, 0.5, 0.8506, 0.5, 0.8415, 0.5625, 0.6717, 0.5625, 0.6839, 0.5312, 0.6839, 0.5312, 0.6717, 0.5625, 0.8415, 0.5625, 0.8506, 0.5312, 0.8506, 0.5312, 0.8415, 0.5938, 0.6717, 0.5938, 0.6839, 0.5625, 0.6839, 0.5625, 0.6717, 0.5938, 0.8415, 0.5938, 0.8506, 0.5625, 0.8506, 0.5625, 0.8415, 0.625, 0.6717, 0.625, 0.6839, 0.5938, 0.6839, 0.5938, 0.6717, 0.625, 0.8415, 0.625, 0.8506, 0.5938, 0.8506, 0.5938, 0.8415, 0.6562, 0.6717, 0.6562, 0.6839, 0.625, 0.6839, 0.625, 0.6717, 0.6562, 0.8415, 0.6562, 0.8506, 0.625, 0.8506, 0.625, 0.8415, 0.6875, 0.6717, 0.6875, 0.6839, 0.6562, 0.6839, 0.6562, 0.6717, 0.6875, 0.8415, 0.6875, 0.8506, 0.6562, 0.8506, 0.6562, 0.8415, 0.7188, 0.6717, 0.7188, 0.6839, 0.6875, 0.6839, 0.6875, 0.6717, 0.7188, 0.8415, 0.7188, 0.8506, 0.6875, 0.8506, 0.6875, 0.8415, 0.75, 0.6717, 0.75, 0.6839, 0.7188, 0.6839, 0.7188, 0.6717, 0.75, 0.8415, 0.75, 0.8506, 0.7188, 0.8506, 0.7188, 0.8415, 0.7812, 0.6717, 0.7812, 0.6839, 0.75, 0.6839, 0.75, 0.6717, 0.7812, 0.8415, 0.7812, 0.8506, 0.75, 0.8506, 0.75, 0.8415, 0.8125, 0.6717, 0.8125, 0.6839, 0.7812, 0.6839, 0.7812, 0.6717, 0.8125, 0.8415, 0.8125, 0.8506, 0.7812, 0.8506, 0.7812, 0.8415, 0.8438, 0.6717, 0.8438, 0.6839, 0.8125, 0.6839, 0.8125, 0.6717, 0.8438, 0.8415, 0.8438, 0.8506, 0.8125, 0.8506, 0.8125, 0.8415, 0.875, 0.6717, 0.875, 0.6839, 0.8438, 0.6839, 0.8438, 0.6717, 0.875, 0.8415, 0.875, 0.8506, 0.8438, 0.8506, 0.8438, 0.8415, 0.9062, 0.6717, 0.9062, 0.6839, 0.875, 0.6839, 0.875, 0.6717, 0.9062, 0.8415, 0.9063, 0.8506, 0.875, 0.8506, 0.875, 0.8415, 0.9375, 0.6717, 0.9375, 0.6839, 0.9062, 0.6839, 0.9062, 0.6717, 0.9375, 0.8415, 0.9375, 0.8506, 0.9063, 0.8506, 0.9062, 0.8415, 0.9688, 0.6717, 0.9688, 0.6839, 0.9375, 0.6839, 0.9375, 0.6717, 0.9688, 0.8415, 0.9688, 0.8506, 0.9375, 0.8506, 0.9375, 0.8415, 1.0, 0.6717, 1.0, 0.6839, 0.9688, 0.6839, 0.9688, 0.6717, 1.0, 0.8415, 1.0, 0.8506, 0.9688, 0.8506, 0.9688, 0.8415, 0.03125, 0.8506, 0.03125, 0.8608, 0.0, 0.8608, 0.0, 0.8506, 0.0625, 0.8506, 0.0625, 0.8608, 0.03125, 0.8608, 0.03125, 0.8506, 0.09375, 0.8506, 0.09375, 0.8608, 0.0625, 0.8608, 0.0625, 0.8506, 0.125, 0.8506, 0.125, 0.8608, 0.09375, 0.8608, 0.09375, 0.8506, 0.1562, 0.8506, 0.1562, 0.8608, 0.125, 0.8608, 0.125, 0.8506, 0.1875, 0.8506, 0.1875, 0.8608, 0.1562, 0.8608, 0.1562, 0.8506, 0.2188, 0.8506, 0.2188, 0.8608, 0.1875, 0.8608, 0.1875, 0.8506, 0.25, 0.8506, 0.25, 0.8608, 0.2188, 0.8608, 0.2188, 0.8506, 0.2812, 0.8506, 0.2812, 0.8608, 0.25, 0.8608, 0.25, 0.8506, 0.3125, 0.8506, 0.3125, 0.8608, 0.2812, 0.8608, 0.2812, 0.8506, 0.3438, 0.8506, 0.3438, 0.8608, 0.3125, 0.8608, 0.3125, 0.8506, 0.375, 0.8506, 0.375, 0.8608, 0.3438, 0.8608, 0.3438, 0.8506, 0.4063, 0.8506, 0.4063, 0.8608, 0.375, 0.8608, 0.375, 0.8506, 0.4375, 0.8506, 0.4375, 0.8608, 0.4063, 0.8608, 0.4063, 0.8506, 0.4688, 0.8506, 0.4688, 0.8608, 0.4375, 0.8608, 0.4375, 0.8506, 0.5, 0.8506, 0.5, 0.8608, 0.4688, 0.8608, 0.4688, 0.8506, 0.5312, 0.8506, 0.5312, 0.8608, 0.5, 0.8608, 0.5, 0.8506, 0.5625, 0.8506, 0.5625, 0.8608, 0.5312, 0.8608, 0.5312, 0.8506, 0.5938, 0.8506, 0.5938, 0.8608, 0.5625, 0.8608, 0.5625, 0.8506, 0.625, 0.8506, 0.625, 0.8608, 0.5938, 0.8608, 0.5938, 0.8506, 0.6562, 0.8506, 0.6562, 0.8608, 0.625, 0.8608, 0.625, 0.8506, 0.6875, 0.8506, 0.6875, 0.8608, 0.6562, 0.8608, 0.6562, 0.8506, 0.7188, 0.8506, 0.7188, 0.8608, 0.6875, 0.8608, 0.6875, 0.8506, 0.75, 0.8506, 0.75, 0.8608, 0.7188, 0.8608, 0.7188, 0.8506, 0.7812, 0.8506, 0.7812, 0.8608, 0.75, 0.8608, 0.75, 0.8506, 0.8125, 0.8506, 0.8125, 0.8608, 0.7812, 0.8608, 0.7812, 0.8506, 0.8438, 0.8506, 0.8438, 0.8608, 0.8125, 0.8608, 0.8125, 0.8506, 0.875, 0.8506, 0.875, 0.8608, 0.8438, 0.8608, 0.8438, 0.8506, 0.9063, 0.8506, 0.9063, 0.8608, 0.875, 0.8608, 0.875, 0.8506, 0.9375, 0.8506, 0.9375, 0.8608, 0.9063, 0.8608, 0.9063, 0.8506, 0.9688, 0.8506, 0.9688, 0.8608, 0.9375, 0.8608, 0.9375, 0.8506, 1.0, 0.8506, 1.0, 0.8608, 0.9688, 0.8608, 0.9688, 0.8506, 1.0, 0.6942, 1.0, 0.8415, 0.9688, 0.8415, 0.9688, 0.6942, 0.9688, 0.6942, 0.9688, 0.8415, 0.9375, 0.8415, 0.9375, 0.6942, 0.9375, 0.6942, 0.9375, 0.8415, 0.9062, 0.8415, 0.9062, 0.6942, 0.9062, 0.6942, 0.9062, 0.8415, 0.875, 0.8415, 0.875, 0.6942, 0.875, 0.6942, 0.875, 0.8415, 0.8438, 0.8415, 0.8438, 0.6942, 0.8438, 0.6942, 0.8438, 0.8415, 0.8125, 0.8415, 0.8125, 0.6942, 0.8125, 0.6942, 0.8125, 0.8415, 0.7812, 0.8415, 0.7812, 0.6942, 0.7812, 0.6942, 0.7812, 0.8415, 0.75, 0.8415, 0.75, 0.6942, 0.75, 0.6942, 0.75, 0.8415, 0.7188, 0.8415, 0.7188, 0.6942, 0.7188, 0.6942, 0.7188, 0.8415, 0.6875, 0.8415, 0.6875, 0.6942, 0.6875, 0.6942, 0.6875, 0.8415, 0.6562, 0.8415, 0.6562, 0.6942, 0.6562, 0.6942, 0.6562, 0.8415, 0.625, 0.8415, 0.625, 0.6942, 0.625, 0.6942, 0.625, 0.8415, 0.5938, 0.8415, 0.5938, 0.6942, 0.5938, 0.6942, 0.5938, 0.8415, 0.5625, 0.8415, 0.5625, 0.6942, 0.5625, 0.6942, 0.5625, 0.8415, 0.5312, 0.8415, 0.5312, 0.6942, 0.5312, 0.6942, 0.5312, 0.8415, 0.5, 0.8415, 0.5, 0.6942, 0.5, 0.6942, 0.5, 0.8415, 0.4688, 0.8415, 0.4688, 0.6942, 0.4688, 0.6942, 0.4688, 0.8415, 0.4375, 0.8415, 0.4375, 0.6942, 0.4375, 0.6942, 0.4375, 0.8415, 0.4063, 0.8415, 0.4063, 0.6942, 0.4063, 0.6942, 0.4063, 0.8415, 0.375, 0.8415, 0.375, 0.6942, 0.375, 0.6942, 0.375, 0.8415, 0.3438, 0.8415, 0.3438, 0.6942, 0.3438, 0.6942, 0.3438, 0.8415, 0.3125, 0.8415, 0.3125, 0.6942, 0.3125, 0.6942, 0.3125, 0.8415, 0.2812, 0.8415, 0.2812, 0.6942, 0.2812, 0.6942, 0.2812, 0.8415, 0.25, 0.8415, 0.25, 0.6942, 0.25, 0.6942, 0.25, 0.8415, 0.2188, 0.8415, 0.2187, 0.6942, 0.2187, 0.6942, 0.2188, 0.8415, 0.1875, 0.8415, 0.1875, 0.6942, 0.1875, 0.6942, 0.1875, 0.8415, 0.1562, 0.8415, 0.1562, 0.6942, 0.1562, 0.6942, 0.1562, 0.8415, 0.125, 0.8415, 0.125, 0.6942, 0.125, 0.6942, 0.125, 0.8415, 0.09375, 0.8415, 0.09375, 0.6942, 0.09375, 0.6942, 0.09375, 0.8415, 0.0625, 0.8415, 0.0625, 0.6942, 0.0625, 0.6942, 0.0625, 0.8415, 0.03125, 0.8415, 0.03125, 0.6942, 0.03125, 0.6942, 0.03125, 0.8415, 0.0, 0.8415, 0.0, 0.6942, 0.03125, 0.6839, 0.03125, 0.6942, 0.0, 0.6942, 0.0, 0.6839, 0.0625, 0.6839, 0.0625, 0.6942, 0.03125, 0.6942, 0.03125, 0.6839, 0.09375, 0.6839, 0.09375, 0.6942, 0.0625, 0.6942, 0.0625, 0.6839, 0.125, 0.6839, 0.125, 0.6942, 0.09375, 0.6942, 0.09375, 0.6839, 0.1562, 0.6839, 0.1562, 0.6942, 0.125, 0.6942, 0.125, 0.6839, 0.1875, 0.6839, 0.1875, 0.6942, 0.1562, 0.6942, 0.1562, 0.6839, 0.2188, 0.6839, 0.2187, 0.6942, 0.1875, 0.6942, 0.1875, 0.6839, 0.25, 0.6839, 0.25, 0.6942, 0.2187, 0.6942, 0.2188, 0.6839, 0.2812, 0.6839, 0.2812, 0.6942, 0.25, 0.6942, 0.25, 0.6839, 0.3125, 0.6839, 0.3125, 0.6942, 0.2812, 0.6942, 0.2812, 0.6839, 0.3438, 0.6839, 0.3438, 0.6942, 0.3125, 0.6942, 0.3125, 0.6839, 0.375, 0.6839, 0.375, 0.6942, 0.3438, 0.6942, 0.3438, 0.6839, 0.4062, 0.6839, 0.4063, 0.6942, 0.375, 0.6942, 0.375, 0.6839, 0.4375, 0.6839, 0.4375, 0.6942, 0.4063, 0.6942, 0.4062, 0.6839, 0.4688, 0.6839, 0.4688, 0.6942, 0.4375, 0.6942, 0.4375, 0.6839, 0.5, 0.6839, 0.5, 0.6942, 0.4688, 0.6942, 0.4688, 0.6839, 0.5312, 0.6839, 0.5312, 0.6942, 0.5, 0.6942, 0.5, 0.6839, 0.5625, 0.6839, 0.5625, 0.6942, 0.5312, 0.6942, 0.5312, 0.6839, 0.5938, 0.6839, 0.5938, 0.6942, 0.5625, 0.6942, 0.5625, 0.6839, 0.625, 0.6839, 0.625, 0.6942, 0.5938, 0.6942, 0.5938, 0.6839, 0.6562, 0.6839, 0.6562, 0.6942, 0.625, 0.6942, 0.625, 0.6839, 0.6875, 0.6839, 0.6875, 0.6942, 0.6562, 0.6942, 0.6562, 0.6839, 0.7188, 0.6839, 0.7188, 0.6942, 0.6875, 0.6942, 0.6875, 0.6839, 0.75, 0.6839, 0.75, 0.6942, 0.7188, 0.6942, 0.7188, 0.6839, 0.7812, 0.6839, 0.7812, 0.6942, 0.75, 0.6942, 0.75, 0.6839, 0.8125, 0.6839, 0.8125, 0.6942, 0.7812, 0.6942, 0.7812, 0.6839, 0.8438, 0.6839, 0.8438, 0.6942, 0.8125, 0.6942, 0.8125, 0.6839, 0.875, 0.6839, 0.875, 0.6942, 0.8438, 0.6942, 0.8438, 0.6839, 0.9062, 0.6839, 0.9062, 0.6942, 0.875, 0.6942, 0.875, 0.6839, 0.9375, 0.6839, 0.9375, 0.6942, 0.9062, 0.6942, 0.9062, 0.6839, 0.9688, 0.6839, 0.9688, 0.6942, 0.9375, 0.6942, 0.9375, 0.6839, 1.0, 0.6839, 1.0, 0.6942, 0.9688, 0.6942, 0.9688, 0.6839, 1.0, 0.5078, 1.0, 0.6717, 0.9688, 0.6717, 0.9688, 0.5078, 0.9688, 0.5078, 0.9688, 0.6717, 0.9375, 0.6717, 0.9375, 0.5078, 0.9375, 0.5078, 0.9375, 0.6717, 0.9062, 0.6717, 0.9062, 0.5078, 0.9062, 0.5078, 0.9062, 0.6717, 0.875, 0.6717, 0.875, 0.5078, 0.875, 0.5078, 0.875, 0.6717, 0.8438, 0.6717, 0.8438, 0.5078, 0.8438, 0.5078, 0.8438, 0.6717, 0.8125, 0.6717, 0.8125, 0.5078, 0.8125, 0.5078, 0.8125, 0.6717, 0.7812, 0.6717, 0.7812, 0.5078, 0.7812, 0.5078, 0.7812, 0.6717, 0.75, 0.6717, 0.75, 0.5078, 0.75, 0.5078, 0.75, 0.6717, 0.7188, 0.6717, 0.7188, 0.5078, 0.7188, 0.5078, 0.7188, 0.6717, 0.6875, 0.6717, 0.6875, 0.5078, 0.6875, 0.5078, 0.6875, 0.6717, 0.6562, 0.6717, 0.6562, 0.5078, 0.6562, 0.5078, 0.6562, 0.6717, 0.625, 0.6717, 0.625, 0.5078, 0.625, 0.5078, 0.625, 0.6717, 0.5938, 0.6717, 0.5938, 0.5078, 0.5938, 0.5078, 0.5938, 0.6717, 0.5625, 0.6717, 0.5625, 0.5078, 0.5625, 0.5078, 0.5625, 0.6717, 0.5312, 0.6717, 0.5312, 0.5078, 0.5312, 0.5078, 0.5312, 0.6717, 0.5, 0.6717, 0.5, 0.5078, 0.5, 0.5078, 0.5, 0.6717, 0.4688, 0.6717, 0.4688, 0.5078, 0.4688, 0.5078, 0.4688, 0.6717, 0.4375, 0.6717, 0.4375, 0.5078, 0.4375, 0.5078, 0.4375, 0.6717, 0.4062, 0.6717, 0.4062, 0.5078, 0.4062, 0.5078, 0.4062, 0.6717, 0.375, 0.6717, 0.375, 0.5078, 0.375, 0.5078, 0.375, 0.6717, 0.3438, 0.6717, 0.3438, 0.5078, 0.3438, 0.5078, 0.3438, 0.6717, 0.3125, 0.6717, 0.3125, 0.5078, 0.3125, 0.5078, 0.3125, 0.6717, 0.2812, 0.6717, 0.2812, 0.5078, 0.2812, 0.5078, 0.2812, 0.6717, 0.25, 0.6717, 0.25, 0.5078, 0.25, 0.5078, 0.25, 0.6717, 0.2188, 0.6717, 0.2188, 0.5078, 0.2188, 0.5078, 0.2188, 0.6717, 0.1875, 0.6717, 0.1875, 0.5078, 0.1875, 0.5078, 0.1875, 0.6717, 0.1562, 0.6717, 0.1562, 0.5078, 0.1562, 0.5078, 0.1562, 0.6717, 0.125, 0.6717, 0.125, 0.5078, 0.125, 0.5078, 0.125, 0.6717, 0.09375, 0.6717, 0.09375, 0.5078, 0.09375, 0.5078, 0.09375, 0.6717, 0.0625, 0.6717, 0.0625, 0.5078, 0.0625, 0.5078, 0.0625, 0.6717, 0.03125, 0.6717, 0.03125, 0.5078, 0.03125, 0.5078, 0.03125, 0.6717, 0.0, 0.6717, 0.0, 0.5078, 0.03125, 0.8608, 0.03125, 0.9901, 0.0, 0.9901, 0.0, 0.8608, 0.0625, 0.8608, 0.0625, 0.9901, 0.03125, 0.9901, 0.03125, 0.8608, 0.09375, 0.8608, 0.09375, 0.9901, 0.0625, 0.9901, 0.0625, 0.8608, 0.125, 0.8608, 0.125, 0.9901, 0.09375, 0.9901, 0.09375, 0.8608, 0.1562, 0.8608, 0.1562, 0.9901, 0.125, 0.9901, 0.125, 0.8608, 0.1875, 0.8608, 0.1875, 0.9901, 0.1562, 0.9901, 0.1562, 0.8608, 0.2188, 0.8608, 0.2188, 0.9901, 0.1875, 0.9901, 0.1875, 0.8608, 0.25, 0.8608, 0.25, 0.9901, 0.2188, 0.9901, 0.2188, 0.8608, 0.2812, 0.8608, 0.2812, 0.9901, 0.25, 0.9901, 0.25, 0.8608, 0.3125, 0.8608, 0.3125, 0.9901, 0.2812, 0.9901, 0.2812, 0.8608, 0.3438, 0.8608, 0.3438, 0.9901, 0.3125, 0.9901, 0.3125, 0.8608, 0.375, 0.8608, 0.375, 0.9901, 0.3438, 0.9901, 0.3438, 0.8608, 0.4063, 0.8608, 0.4062, 0.9901, 0.375, 0.9901, 0.375, 0.8608, 0.4375, 0.8608, 0.4375, 0.9901, 0.4062, 0.9901, 0.4063, 0.8608, 0.4688, 0.8608, 0.4688, 0.9901, 0.4375, 0.9901, 0.4375, 0.8608, 0.5, 0.8608, 0.5, 0.9901, 0.4688, 0.9901, 0.4688, 0.8608, 0.5312, 0.8608, 0.5312, 0.9901, 0.5, 0.9901, 0.5, 0.8608, 0.5625, 0.8608, 0.5625, 0.9901, 0.5312, 0.9901, 0.5312, 0.8608, 0.5938, 0.8608, 0.5938, 0.9901, 0.5625, 0.9901, 0.5625, 0.8608, 0.625, 0.8608, 0.625, 0.9901, 0.5938, 0.9901, 0.5938, 0.8608, 0.6562, 0.8608, 0.6562, 0.9901, 0.625, 0.9901, 0.625, 0.8608, 0.6875, 0.8608, 0.6875, 0.9901, 0.6562, 0.9901, 0.6562, 0.8608, 0.7188, 0.8608, 0.7188, 0.9901, 0.6875, 0.9901, 0.6875, 0.8608, 0.75, 0.8608, 0.75, 0.9901, 0.7188, 0.9901, 0.7188, 0.8608, 0.7812, 0.8608, 0.7812, 0.9901, 0.75, 0.9901, 0.75, 0.8608, 0.8125, 0.8608, 0.8125, 0.9901, 0.7812, 0.9901, 0.7812, 0.8608, 0.8438, 0.8608, 0.8438, 0.9901, 0.8125, 0.9901, 0.8125, 0.8608, 0.875, 0.8608, 0.875, 0.9901, 0.8438, 0.9901, 0.8438, 0.8608, 0.9063, 0.8608, 0.9062, 0.9901, 0.875, 0.9901, 0.875, 0.8608, 0.9375, 0.8608, 0.9375, 0.9901, 0.9062, 0.9901, 0.9063, 0.8608, 0.9688, 0.8608, 0.9688, 0.9901, 0.9375, 0.9901, 0.9375, 0.8608, 1.0, 0.8608, 1.0, 0.9901, 0.9688, 0.9901, 0.9688, 0.8608, 0.03125, 0.5039, 0.03125, 0.5078, 0.0, 0.5078, 0.0, 0.5039, 0.0625, 0.5039, 0.0625, 0.5078, 0.03125, 0.5078, 0.03125, 0.5039, 0.09375, 0.5039, 0.09375, 0.5078, 0.0625, 0.5078, 0.0625, 0.5039, 0.125, 0.5039, 0.125, 0.5078, 0.09375, 0.5078, 0.09375, 0.5039, 0.1562, 0.5039, 0.1562, 0.5078, 0.125, 0.5078, 0.125, 0.5039, 0.1875, 0.5039, 0.1875, 0.5078, 0.1562, 0.5078, 0.1562, 0.5039, 0.2188, 0.5039, 0.2188, 0.5078, 0.1875, 0.5078, 0.1875, 0.5039, 0.25, 0.5039, 0.25, 0.5078, 0.2188, 0.5078, 0.2188, 0.5039, 0.2812, 0.5039, 0.2812, 0.5078, 0.25, 0.5078, 0.25, 0.5039, 0.3125, 0.5039, 0.3125, 0.5078, 0.2812, 0.5078, 0.2812, 0.5039, 0.3438, 0.5039, 0.3438, 0.5078, 0.3125, 0.5078, 0.3125, 0.5039, 0.375, 0.5039, 0.375, 0.5078, 0.3438, 0.5078, 0.3438, 0.5039, 0.4062, 0.5039, 0.4062, 0.5078, 0.375, 0.5078, 0.375, 0.5039, 0.4375, 0.5039, 0.4375, 0.5078, 0.4062, 0.5078, 0.4062, 0.5039, 0.4688, 0.5039, 0.4688, 0.5078, 0.4375, 0.5078, 0.4375, 0.5039, 0.5, 0.5039, 0.5, 0.5078, 0.4688, 0.5078, 0.4688, 0.5039, 0.5312, 0.5039, 0.5312, 0.5078, 0.5, 0.5078, 0.5, 0.5039, 0.5625, 0.5039, 0.5625, 0.5078, 0.5312, 0.5078, 0.5312, 0.5039, 0.5938, 0.5039, 0.5938, 0.5078, 0.5625, 0.5078, 0.5625, 0.5039, 0.625, 0.5039, 0.625, 0.5078, 0.5938, 0.5078, 0.5938, 0.5039, 0.6562, 0.5039, 0.6562, 0.5078, 0.625, 0.5078, 0.625, 0.5039, 0.6875, 0.5039, 0.6875, 0.5078, 0.6562, 0.5078, 0.6562, 0.5039, 0.7188, 0.5039, 0.7188, 0.5078, 0.6875, 0.5078, 0.6875, 0.5039, 0.75, 0.5039, 0.75, 0.5078, 0.7188, 0.5078, 0.7188, 0.5039, 0.7812, 0.5039, 0.7812, 0.5078, 0.75, 0.5078, 0.75, 0.5039, 0.8125, 0.5039, 0.8125, 0.5078, 0.7812, 0.5078, 0.7812, 0.5039, 0.8438, 0.5039, 0.8438, 0.5078, 0.8125, 0.5078, 0.8125, 0.5039, 0.875, 0.5039, 0.875, 0.5078, 0.8438, 0.5078, 0.8438, 0.5039, 0.9062, 0.5039, 0.9062, 0.5078, 0.875, 0.5078, 0.875, 0.5039, 0.9375, 0.5039, 0.9375, 0.5078, 0.9062, 0.5078, 0.9062, 0.5039, 0.9688, 0.5039, 0.9688, 0.5078, 0.9375, 0.5078, 0.9375, 0.5039, 1.0, 0.5039, 1.0, 0.5078, 0.9688, 0.5078, 0.9688, 0.5039, 0.03125, 0.9901, 0.03125, 0.9951, 0.0, 0.9951, 0.0, 0.9901, 0.0625, 0.9901, 0.0625, 0.9951, 0.03125, 0.9951, 0.03125, 0.9901, 0.09375, 0.9901, 0.09375, 0.9951, 0.0625, 0.9951, 0.0625, 0.9901, 0.125, 0.9901, 0.125, 0.9951, 0.09375, 0.9951, 0.09375, 0.9901, 0.1562, 0.9901, 0.1562, 0.9951, 0.125, 0.9951, 0.125, 0.9901, 0.1875, 0.9901, 0.1875, 0.9951, 0.1562, 0.9951, 0.1562, 0.9901, 0.2188, 0.9901, 0.2188, 0.9951, 0.1875, 0.9951, 0.1875, 0.9901, 0.25, 0.9901, 0.25, 0.9951, 0.2188, 0.9951, 0.2188, 0.9901, 0.2812, 0.9901, 0.2812, 0.9951, 0.25, 0.9951, 0.25, 0.9901, 0.3125, 0.9901, 0.3125, 0.9951, 0.2812, 0.9951, 0.2812, 0.9901, 0.3438, 0.9901, 0.3438, 0.9951, 0.3125, 0.9951, 0.3125, 0.9901, 0.375, 0.9901, 0.375, 0.9951, 0.3438, 0.9951, 0.3438, 0.9901, 0.4062, 0.9901, 0.4062, 0.9951, 0.375, 0.9951, 0.375, 0.9901, 0.4375, 0.9901, 0.4375, 0.9951, 0.4062, 0.9951, 0.4062, 0.9901, 0.4688, 0.9901, 0.4688, 0.9951, 0.4375, 0.9951, 0.4375, 0.9901, 0.5, 0.9901, 0.5, 0.9951, 0.4688, 0.9951, 0.4688, 0.9901, 0.5312, 0.9901, 0.5312, 0.9951, 0.5, 0.9951, 0.5, 0.9901, 0.5625, 0.9901, 0.5625, 0.9951, 0.5312, 0.9951, 0.5312, 0.9901, 0.5938, 0.9901, 0.5938, 0.9951, 0.5625, 0.9951, 0.5625, 0.9901, 0.625, 0.9901, 0.625, 0.9951, 0.5938, 0.9951, 0.5938, 0.9901, 0.6562, 0.9901, 0.6562, 0.9951, 0.625, 0.9951, 0.625, 0.9901, 0.6875, 0.9901, 0.6875, 0.9951, 0.6562, 0.9951, 0.6562, 0.9901, 0.7188, 0.9901, 0.7188, 0.9951, 0.6875, 0.9951, 0.6875, 0.9901, 0.75, 0.9901, 0.75, 0.9951, 0.7188, 0.9951, 0.7188, 0.9901, 0.7812, 0.9901, 0.7812, 0.9951, 0.75, 0.9951, 0.75, 0.9901, 0.8125, 0.9901, 0.8125, 0.9951, 0.7812, 0.9951, 0.7812, 0.9901, 0.8438, 0.9901, 0.8438, 0.9951, 0.8125, 0.9951, 0.8125, 0.9901, 0.875, 0.9901, 0.875, 0.9951, 0.8438, 0.9951, 0.8438, 0.9901, 0.9062, 0.9901, 0.9062, 0.9951, 0.875, 0.9951, 0.875, 0.9901, 0.9375, 0.9901, 0.9375, 0.9951, 0.9062, 0.9951, 0.9062, 0.9901, 0.9688, 0.9901, 0.9688, 0.9951, 0.9375, 0.9951, 0.9375, 0.9901, 1.0, 0.9901, 1.0, 0.9951, 0.9688, 0.9951, 0.9688, 0.9901, 1.0, 0.5, 1.0, 0.5039, 0.9688, 0.5039, 0.9688, 0.5, 0.9688, 0.5, 0.9688, 0.5039, 0.9375, 0.5039, 0.9375, 0.5, 0.9375, 0.5, 0.9375, 0.5039, 0.9062, 0.5039, 0.9062, 0.5, 0.9062, 0.5, 0.9062, 0.5039, 0.875, 0.5039, 0.875, 0.5, 0.875, 0.5, 0.875, 0.5039, 0.8438, 0.5039, 0.8438, 0.5, 0.8438, 0.5, 0.8438, 0.5039, 0.8125, 0.5039, 0.8125, 0.5, 0.8125, 0.5, 0.8125, 0.5039, 0.7812, 0.5039, 0.7812, 0.5, 0.7812, 0.5, 0.7812, 0.5039, 0.75, 0.5039, 0.75, 0.5, 0.75, 0.5, 0.75, 0.5039, 0.7188, 0.5039, 0.7188, 0.5, 0.7188, 0.5, 0.7188, 0.5039, 0.6875, 0.5039, 0.6875, 0.5, 0.6875, 0.5, 0.6875, 0.5039, 0.6562, 0.5039, 0.6562, 0.5, 0.6562, 0.5, 0.6562, 0.5039, 0.625, 0.5039, 0.625, 0.5, 0.625, 0.5, 0.625, 0.5039, 0.5938, 0.5039, 0.5938, 0.5, 0.5938, 0.5, 0.5938, 0.5039, 0.5625, 0.5039, 0.5625, 0.5, 0.5625, 0.5, 0.5625, 0.5039, 0.5312, 0.5039, 0.5312, 0.5, 0.5312, 0.5, 0.5312, 0.5039, 0.5, 0.5039, 0.5, 0.5, 0.5, 0.5, 0.5, 0.5039, 0.4688, 0.5039, 0.4688, 0.5, 0.4688, 0.5, 0.4688, 0.5039, 0.4375, 0.5039, 0.4375, 0.5, 0.4375, 0.5, 0.4375, 0.5039, 0.4062, 0.5039, 0.4062, 0.5, 0.4062, 0.5, 0.4062, 0.5039, 0.375, 0.5039, 0.375, 0.5, 0.375, 0.5, 0.375, 0.5039, 0.3438, 0.5039, 0.3438, 0.5, 0.3438, 0.5, 0.3438, 0.5039, 0.3125, 0.5039, 0.3125, 0.5, 0.3125, 0.5, 0.3125, 0.5039, 0.2812, 0.5039, 0.2812, 0.5, 0.2812, 0.5, 0.2812, 0.5039, 0.25, 0.5039, 0.25, 0.5, 0.25, 0.5, 0.25, 0.5039, 0.2188, 0.5039, 0.2188, 0.5, 0.2188, 0.5, 0.2188, 0.5039, 0.1875, 0.5039, 0.1875, 0.5, 0.1875, 0.5, 0.1875, 0.5039, 0.1562, 0.5039, 0.1562, 0.5, 0.1562, 0.5, 0.1562, 0.5039, 0.125, 0.5039, 0.125, 0.5, 0.125, 0.5, 0.125, 0.5039, 0.09375, 0.5039, 0.09375, 0.5, 0.09375, 0.5, 0.09375, 0.5039, 0.0625, 0.5039, 0.0625, 0.5, 0.0625, 0.5, 0.0625, 0.5039, 0.03125, 0.5039, 0.03125, 0.5, 0.03125, 0.5, 0.03125, 0.5039, 0.0, 0.5039, 0.0, 0.5])
me_cylinder.materials.append(mat_material_001)
me_cylinder.use_remesh_fix_poles = True
me_cylinder.use_remesh_preserve_attributes = False
me_cylinder.update()

# ---- objects
ob_cylinder = bpy.data.objects.new('Cylinder', me_cylinder)

# ---- transforms, parenting, visibility, modifiers, constraints
ob_cylinder.location = (0.0, 0.0, 0.0)
ob_cylinder.scale = (1.0, 1.0, 1.311)

# ---- collection membership
col_collection.objects.link(ob_cylinder)

# ---- scene / render settings (as saved in the file)
scene.frame_start = 1; scene.frame_end = 250; scene.frame_set(24)
scene.render.engine = 'BLENDER_EEVEE_NEXT'
scene.cycles.sampling_pattern = 'TABULATED_SOBOL'
scene.cycles.use_light_tree = False
scene.view_settings.view_transform = 'Filmic'
bpy.context.view_layer.update()

# ---- added for rendering (the .blend has no active camera and no usable light): camera, sun
cam_auto = bpy.data.cameras.new('AutoCamera')
cam_auto.lens = 50.0
cam_auto.sensor_width = 36.0
cam_auto.clip_end = 1000.0
ob_auto_camera = bpy.data.objects.new('AutoCamera', cam_auto)
scene.collection.objects.link(ob_auto_camera)
ob_auto_camera.location = (3.68741, -4.42489, 2.94993)
ob_auto_camera.rotation_euler = (1.09748, -7.21219e-08, 0.694738)
scene.camera = ob_auto_camera
light_auto_sun = bpy.data.lights.new('AutoSun', 'SUN')
light_auto_sun.energy = 3.0
light_auto_sun.angle = 0.0523599
ob_auto_sun = bpy.data.objects.new('AutoSun', light_auto_sun)
scene.collection.objects.link(ob_auto_sun)
ob_auto_sun.rotation_euler = (0.872665, 0.174533, 0.523599)
bpy.context.view_layer.update()
